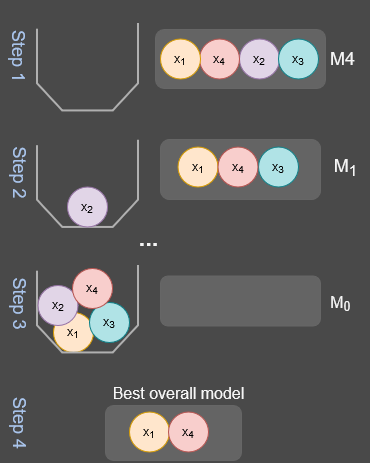

The diagram above was exported from draw.io. Its source (the exported page's mxGraphModel, read from the mxfile embedded in the PNG):
<mxGraphModel dx="1036" dy="-283" grid="1" gridSize="10" guides="1" tooltips="1" connect="1" arrows="1" fold="1" page="1" pageScale="1" pageWidth="1169" pageHeight="827" background="light-dark(#494949,#666666)" math="0" shadow="0">
  <root>
    <mxCell id="0" />
    <mxCell id="1" parent="0" />
    <mxCell id="PhEWFGaat_aZhXcDOvHG-29" value="x&lt;sub&gt;1&lt;/sub&gt;" style="ellipse;whiteSpace=wrap;html=1;aspect=fixed;fillColor=#ffe6cc;strokeColor=#D79B00;" parent="1" vertex="1">
      <mxGeometry x="53" y="1160" width="40" height="40" as="geometry" />
    </mxCell>
    <mxCell id="PhEWFGaat_aZhXcDOvHG-37" value="" style="rounded=1;whiteSpace=wrap;html=1;fillColor=#646464;strokeColor=#666666;fontColor=#646464;" parent="1" vertex="1">
      <mxGeometry x="155" y="877" width="170" height="59" as="geometry" />
    </mxCell>
    <mxCell id="PhEWFGaat_aZhXcDOvHG-1" value="" style="rounded=1;whiteSpace=wrap;html=1;fillColor=#646464;strokeColor=#666666;fontColor=none;noLabel=1;" parent="1" vertex="1">
      <mxGeometry x="160" y="1123.5" width="160" height="50" as="geometry" />
    </mxCell>
    <mxCell id="PhEWFGaat_aZhXcDOvHG-5" value="x&lt;sub&gt;2&lt;/sub&gt;" style="ellipse;whiteSpace=wrap;html=1;aspect=fixed;fillColor=#e1d5e7;strokeColor=#9673a6;" parent="1" vertex="1">
      <mxGeometry x="239" y="886.5" width="40" height="40" as="geometry" />
    </mxCell>
    <mxCell id="PhEWFGaat_aZhXcDOvHG-8" value="x&lt;sub&gt;4&lt;/sub&gt;" style="ellipse;whiteSpace=wrap;html=1;aspect=fixed;fillColor=#f8cecc;strokeColor=#b85450;" parent="1" vertex="1">
      <mxGeometry x="199" y="886.5" width="40" height="40" as="geometry" />
    </mxCell>
    <mxCell id="PhEWFGaat_aZhXcDOvHG-9" value="" style="verticalLabelPosition=bottom;verticalAlign=top;html=1;shape=mxgraph.basic.polygon;polyCoords=[[1,0.2],[1,0.2],[1,0.25],[1,0.75],[0.75,1],[0.25,1],[0,0.75],[0,0.25]];polyline=1;fillColor=none;strokeWidth=2;strokeColor=light-dark(#B0B0B0,#EDEDED);" parent="1" vertex="1">
      <mxGeometry x="36.5" y="849" width="101" height="109" as="geometry" />
    </mxCell>
    <mxCell id="PhEWFGaat_aZhXcDOvHG-11" value="x&lt;sub&gt;1&lt;/sub&gt;" style="ellipse;whiteSpace=wrap;html=1;aspect=fixed;fillColor=#ffe6cc;strokeColor=#D79B00;" parent="1" vertex="1">
      <mxGeometry x="160" y="886.5" width="40" height="40" as="geometry" />
    </mxCell>
    <mxCell id="PhEWFGaat_aZhXcDOvHG-15" value="" style="verticalLabelPosition=bottom;verticalAlign=top;html=1;shape=mxgraph.basic.polygon;polyCoords=[[1,0.2],[1,0.2],[1,0.25],[1,0.75],[0.75,1],[0.25,1],[0,0.75],[0,0.25]];polyline=1;fillColor=none;strokeWidth=2;strokeColor=#B0B0B0;" parent="1" vertex="1">
      <mxGeometry x="36.5" y="965.5" width="101" height="109" as="geometry" />
    </mxCell>
    <mxCell id="PhEWFGaat_aZhXcDOvHG-16" value="" style="rounded=1;whiteSpace=wrap;html=1;fillColor=#646464;strokeColor=#666666;fontColor=#333333;" parent="1" vertex="1">
      <mxGeometry x="160" y="987" width="160" height="60" as="geometry" />
    </mxCell>
    <mxCell id="PhEWFGaat_aZhXcDOvHG-17" value="x&lt;sub&gt;2&lt;/sub&gt;" style="ellipse;whiteSpace=wrap;html=1;aspect=fixed;fillColor=#e1d5e7;strokeColor=#9673a6;" parent="1" vertex="1">
      <mxGeometry x="67" y="1034.5" width="40" height="40" as="geometry" />
    </mxCell>
    <mxCell id="PhEWFGaat_aZhXcDOvHG-18" value="&lt;font style=&quot;font-size: 18px; color: rgb(169, 196, 235);&quot;&gt;Step 2&lt;/font&gt;" style="text;html=1;align=center;verticalAlign=middle;resizable=0;points=[];autosize=1;strokeColor=none;fillColor=none;rotation=90;" parent="1" vertex="1">
      <mxGeometry x="-20" y="1000" width="80" height="40" as="geometry" />
    </mxCell>
    <mxCell id="PhEWFGaat_aZhXcDOvHG-19" value="&lt;font style=&quot;font-size: 18px; color: rgb(169, 196, 235);&quot;&gt;Step 1&lt;/font&gt;" style="text;html=1;align=center;verticalAlign=middle;resizable=0;points=[];autosize=1;strokeColor=none;fillColor=none;rotation=90;" parent="1" vertex="1">
      <mxGeometry x="-20" y="883.5" width="80" height="40" as="geometry" />
    </mxCell>
    <mxCell id="PhEWFGaat_aZhXcDOvHG-20" value="&lt;font style=&quot;font-size: 18px;&quot;&gt;M4&lt;/font&gt;" style="text;html=1;align=center;verticalAlign=middle;resizable=0;points=[];autosize=1;strokeColor=none;fillColor=none;fontColor=#F5F5F5;" parent="1" vertex="1">
      <mxGeometry x="317" y="886" width="50" height="40" as="geometry" />
    </mxCell>
    <mxCell id="PhEWFGaat_aZhXcDOvHG-21" value="&lt;font style=&quot;font-size: 18px;&quot;&gt;M&lt;sub&gt;1&lt;/sub&gt;&lt;/font&gt;" style="text;html=1;align=center;verticalAlign=middle;resizable=0;points=[];autosize=1;strokeColor=none;fillColor=none;fontColor=#F5F5F5;" parent="1" vertex="1">
      <mxGeometry x="320" y="995" width="50" height="40" as="geometry" />
    </mxCell>
    <mxCell id="PhEWFGaat_aZhXcDOvHG-23" value="x&lt;sub&gt;3&lt;/sub&gt;" style="ellipse;whiteSpace=wrap;html=1;aspect=fixed;fillColor=#b0e3e6;strokeColor=#0e8088;" parent="1" vertex="1">
      <mxGeometry x="89" y="1150" width="40" height="40" as="geometry" />
    </mxCell>
    <mxCell id="PhEWFGaat_aZhXcDOvHG-24" value="" style="verticalLabelPosition=bottom;verticalAlign=top;html=1;shape=mxgraph.basic.polygon;polyCoords=[[1,0.2],[1,0.2],[1,0.25],[1,0.75],[0.75,1],[0.25,1],[0,0.75],[0,0.25]];polyline=1;fillColor=none;strokeWidth=2;strokeColor=#B0B0B0;" parent="1" vertex="1">
      <mxGeometry x="36.5" y="1091" width="101" height="109" as="geometry" />
    </mxCell>
    <mxCell id="PhEWFGaat_aZhXcDOvHG-25" value="x&lt;sub&gt;2&lt;/sub&gt;" style="ellipse;whiteSpace=wrap;html=1;aspect=fixed;fillColor=#e1d5e7;strokeColor=#9673a6;" parent="1" vertex="1">
      <mxGeometry x="37.5" y="1133" width="40" height="40" as="geometry" />
    </mxCell>
    <mxCell id="PhEWFGaat_aZhXcDOvHG-26" value="&lt;font style=&quot;font-size: 18px; color: rgb(169, 196, 235);&quot;&gt;Step 3&lt;/font&gt;" style="text;html=1;align=center;verticalAlign=middle;resizable=0;points=[];autosize=1;strokeColor=none;fillColor=none;rotation=90;" parent="1" vertex="1">
      <mxGeometry x="-20" y="1131" width="80" height="40" as="geometry" />
    </mxCell>
    <mxCell id="PhEWFGaat_aZhXcDOvHG-27" value="&lt;font style=&quot;font-size: 16px;&quot;&gt;M&lt;sub&gt;0&lt;/sub&gt;&lt;/font&gt;" style="text;html=1;align=center;verticalAlign=middle;resizable=0;points=[];autosize=1;strokeColor=none;fillColor=none;fontColor=#F5F5F5;" parent="1" vertex="1">
      <mxGeometry x="320" y="1131" width="40" height="40" as="geometry" />
    </mxCell>
    <mxCell id="PhEWFGaat_aZhXcDOvHG-28" value="x&lt;sub&gt;4&lt;/sub&gt;" style="ellipse;whiteSpace=wrap;html=1;aspect=fixed;fillColor=#f8cecc;strokeColor=#b85450;" parent="1" vertex="1">
      <mxGeometry x="72" y="1116" width="40" height="40" as="geometry" />
    </mxCell>
    <mxCell id="PhEWFGaat_aZhXcDOvHG-30" value="&lt;font size=&quot;3&quot;&gt;Best overall model&lt;/font&gt;" style="text;html=1;align=center;verticalAlign=middle;resizable=0;points=[];autosize=1;strokeColor=none;fillColor=none;fontColor=#F5F5F5;" parent="1" vertex="1">
      <mxGeometry x="98" y="1226" width="160" height="30" as="geometry" />
    </mxCell>
    <mxCell id="PhEWFGaat_aZhXcDOvHG-31" value="&lt;font style=&quot;font-size: 18px; color: rgb(169, 196, 235);&quot;&gt;Step 4&lt;/font&gt;" style="text;html=1;align=center;verticalAlign=middle;resizable=0;points=[];autosize=1;strokeColor=none;fillColor=none;rotation=90;" parent="1" vertex="1">
      <mxGeometry x="-19" y="1250.5" width="80" height="40" as="geometry" />
    </mxCell>
    <mxCell id="PhEWFGaat_aZhXcDOvHG-32" value="" style="rounded=1;whiteSpace=wrap;html=1;fillColor=#646464;strokeColor=#666666;fontColor=#333333;" parent="1" vertex="1">
      <mxGeometry x="105" y="1253" width="136" height="55" as="geometry" />
    </mxCell>
    <mxCell id="PhEWFGaat_aZhXcDOvHG-35" value="x&lt;sub&gt;1&lt;/sub&gt;" style="ellipse;whiteSpace=wrap;html=1;aspect=fixed;fillColor=#ffe6cc;strokeColor=#D79B00;" parent="1" vertex="1">
      <mxGeometry x="129" y="1259.5" width="40" height="40" as="geometry" />
    </mxCell>
    <mxCell id="PhEWFGaat_aZhXcDOvHG-36" value="&lt;font style=&quot;font-size: 24px;&quot;&gt;&lt;b&gt;...&lt;/b&gt;&lt;/font&gt;" style="text;html=1;align=center;verticalAlign=middle;resizable=0;points=[];autosize=1;strokeColor=none;fillColor=none;fontColor=#F5F5F5;" parent="1" vertex="1">
      <mxGeometry x="128" y="1064.5" width="40" height="40" as="geometry" />
    </mxCell>
    <mxCell id="PhEWFGaat_aZhXcDOvHG-38" value="x&lt;sub&gt;3&lt;/sub&gt;" style="ellipse;whiteSpace=wrap;html=1;aspect=fixed;fillColor=#b0e3e6;strokeColor=#0e8088;" parent="1" vertex="1">
      <mxGeometry x="278" y="886.5" width="40" height="40" as="geometry" />
    </mxCell>
    <mxCell id="PhEWFGaat_aZhXcDOvHG-12" value="x&lt;sub&gt;3&lt;/sub&gt;" style="ellipse;whiteSpace=wrap;html=1;aspect=fixed;fillColor=#b0e3e6;strokeColor=#0e8088;" parent="1" vertex="1">
      <mxGeometry x="258" y="994.5" width="40" height="40" as="geometry" />
    </mxCell>
    <mxCell id="PhEWFGaat_aZhXcDOvHG-39" value="x&lt;sub&gt;1&lt;/sub&gt;" style="ellipse;whiteSpace=wrap;html=1;aspect=fixed;fillColor=#ffe6cc;strokeColor=#D79B00;" parent="1" vertex="1">
      <mxGeometry x="177.5" y="994.5" width="40" height="40" as="geometry" />
    </mxCell>
    <mxCell id="PhEWFGaat_aZhXcDOvHG-14" value="x&lt;sub&gt;4&lt;/sub&gt;" style="ellipse;whiteSpace=wrap;html=1;aspect=fixed;fillColor=#f8cecc;strokeColor=#b85450;" parent="1" vertex="1">
      <mxGeometry x="217.5" y="994.5" width="40" height="40" as="geometry" />
    </mxCell>
    <mxCell id="PhEWFGaat_aZhXcDOvHG-40" value="x&lt;sub&gt;4&lt;/sub&gt;" style="ellipse;whiteSpace=wrap;html=1;aspect=fixed;fillColor=#f8cecc;strokeColor=#b85450;" parent="1" vertex="1">
      <mxGeometry x="168" y="1259.5" width="40" height="40" as="geometry" />
    </mxCell>
  </root>
</mxGraphModel>